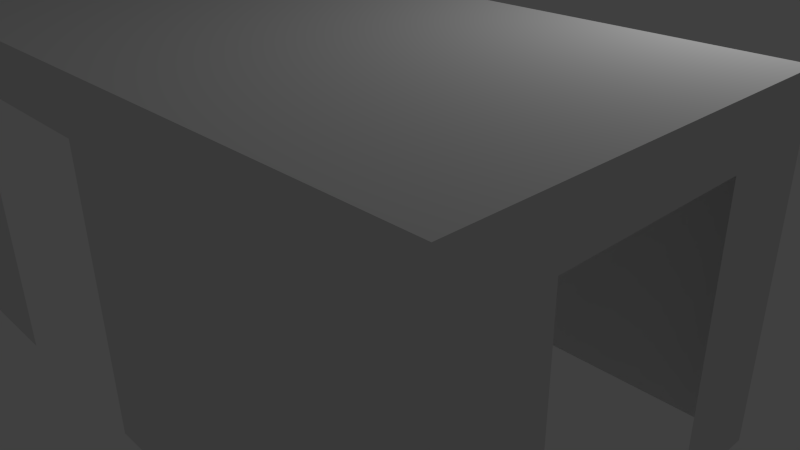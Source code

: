 # Source: raum3.blend  (saved by Blender 2.74.0; exported with 4.5.12 LTS)
import bpy
from mathutils import Matrix  # noqa: F401  (used for matrix-valued properties, if any)

bpy.ops.wm.read_factory_settings(use_empty=True)
scene = bpy.context.scene
scene.name = 'Scene'

# ---- collections
col_collection_1 = bpy.data.collections.new('Collection 1'); scene.collection.children.link(col_collection_1)

# ---- world
world_world = bpy.data.worlds.new('World'); scene.world = world_world
world_world.color = (0.05088, 0.05088, 0.05088)
world_world.use_sun_shadow = False
world_world.sun_shadow_jitter_overblur = 0.0
world_world.cycles.sampling_method = 'MANUAL'
world_world.cycles.sample_map_resolution = 256

# ---- cameras
cam_camera = bpy.data.cameras.new('Camera')
cam_camera.clip_end = 100.0
cam_camera.lens = 35.0
cam_camera.sensor_width = 32.0
cam_camera.sensor_height = 18.0
cam_camera.ortho_scale = 7.314
cam_camera.dof.focus_distance = 0.0
cam_camera.dof.aperture_fstop = 128.0

# ---- lights
light_lamp = bpy.data.lights.new('Lamp', 'POINT')
light_lamp.transmission_factor = 0.0
light_lamp.cutoff_distance = 30.0
light_lamp.energy = 100.0
light_lamp.shadow_buffer_clip_start = 1.001
light_lamp.shadow_soft_size = 0.1
light_lamp.shadow_maximum_resolution = 0.006
light_lamp.use_absolute_resolution = True
light_lamp.cycles.use_multiple_importance_sampling = False

# ---- meshes
me_plane_001 = bpy.data.meshes.new('Plane.001')
me_plane_001.from_pydata([(-5.0, -1.0, 0.0), (5.0, -1.0, 0.0), (-5.0, 1.0, 0.0), (5.0, 1.0, 0.0), (-5.0, 1.0, 2.5), (-5.0, -1.0, 2.5), (5.0, -1.0, 2.5), (5.0, 1.0, 2.5), (-1.0, -1.0, 0.0), (-1.0, 1.0, 0.0), (-1.0, -1.0, 2.5), (-1.0, 1.0, 2.5), (1.0, -1.0, 0.0), (1.0, -1.0, 2.5), (1.0, 1.0, 0.0), (1.0, 1.0, 2.5), (5.0, 1.0, 2.088), (-5.0, 1.0, 2.088), (5.0, -1.0, 2.088), (-5.0, -1.0, 2.088), (-1.0, -1.0, 2.088), (-1.0, 1.0, 2.088), (1.0, -1.0, 2.088), (1.0, 1.0, 2.088), (-5.0, 0.5, 0.0), (5.0, 0.5, 0.0), (-5.0, 0.5, 2.5), (5.0, 0.5, 2.5), (-1.0, 0.5, 2.5), (1.0, 0.5, 2.5), (-5.0, 0.5, 2.088), (5.0, 0.5, 2.088), (-5.0, -0.5, 0.0), (-5.0, -0.5, 2.5), (-1.0, -0.5, 2.5), (1.0, -0.5, 2.5), (-5.0, -0.5, 2.088), (5.0, -0.5, 0.0), (5.0, -0.5, 2.5), (5.0, -0.5, 2.088)], [], [(29, 15, 7, 27), (31, 27, 7, 16), (36, 33, 5, 19), (23, 16, 7, 15), (20, 19, 5, 10), (22, 20, 10, 13), (17, 21, 11, 4), (26, 4, 11, 28), (18, 22, 13, 6), (21, 23, 15, 11), (28, 11, 15, 29), (1, 12, 22, 18), (2, 9, 21, 17), (2, 17, 30, 24), (8, 0, 19, 20), (14, 3, 16, 23), (32, 36, 19, 0), (25, 31, 16, 3), (34, 28, 29, 35), (33, 26, 28, 34), (17, 4, 26, 30), (39, 38, 27, 31), (35, 29, 27, 38), (13, 35, 38, 6), (18, 6, 38, 39), (5, 33, 34, 10), (10, 34, 35, 13), (1, 18, 39, 37), (30, 26, 33, 36)])
me_plane_001.use_remesh_preserve_volume = False
me_plane_001.use_remesh_preserve_attributes = False
me_plane_001.use_mirror_vertex_groups = False
me_plane_001.update()

# ---- objects
ob_lamp = bpy.data.objects.new('Lamp', light_lamp)
ob_camera = bpy.data.objects.new('Camera', cam_camera)
ob_plane_001 = bpy.data.objects.new('Plane.001', me_plane_001)

# ---- transforms, parenting, visibility, modifiers, constraints
ob_lamp.location = (4.076, 1.005, 5.904)
ob_lamp.rotation_euler = (0.6503, 0.05522, 1.866)
ob_lamp.lock_rotations_4d = False
ob_lamp.empty_display_type = 'ARROWS'
ob_lamp.color = (0.0, 0.0, 0.0, 0.0)
ob_lamp.lineart.crease_threshold = 0.0
ob_camera.location = (7.481, -6.508, 5.344)
ob_camera.rotation_euler = (1.109, 0.01082, 0.8149)
ob_camera.lock_rotations_4d = False
ob_camera.empty_display_type = 'ARROWS'
ob_camera.color = (0.0, 0.0, 0.0, 0.0)
ob_camera.display_type = 'WIRE'
ob_camera.lineart.crease_threshold = 0.0
ob_plane_001.location = (0.0, -2.0, 0.0)
ob_plane_001.scale = (1.0, 2.0, 1.4)
ob_plane_001.lineart.crease_threshold = 0.0

# ---- collection membership
col_collection_1.objects.link(ob_lamp)
col_collection_1.objects.link(ob_camera)
col_collection_1.objects.link(ob_plane_001)

# ---- scene / render settings (as saved in the file)
scene.camera = ob_camera
scene.frame_start = 1; scene.frame_end = 250; scene.frame_set(1)
scene.render.engine = 'BLENDER_EEVEE_NEXT'
scene.render.resolution_percentage = 50
scene.render.dither_intensity = 0.0
scene.cycles.use_denoising = False
scene.cycles.samples = 10
scene.cycles.sampling_pattern = 'TABULATED_SOBOL'
scene.cycles.light_sampling_threshold = 0.0
scene.cycles.use_adaptive_sampling = False
scene.cycles.use_light_tree = False
scene.cycles.blur_glossy = 0.0
scene.cycles.volume_bounces = 1
scene.cycles.pixel_filter_type = 'GAUSSIAN'
scene.cycles.sample_clamp_indirect = 0.0
scene.view_settings.view_transform = 'Standard'
bpy.context.view_layer.update()
